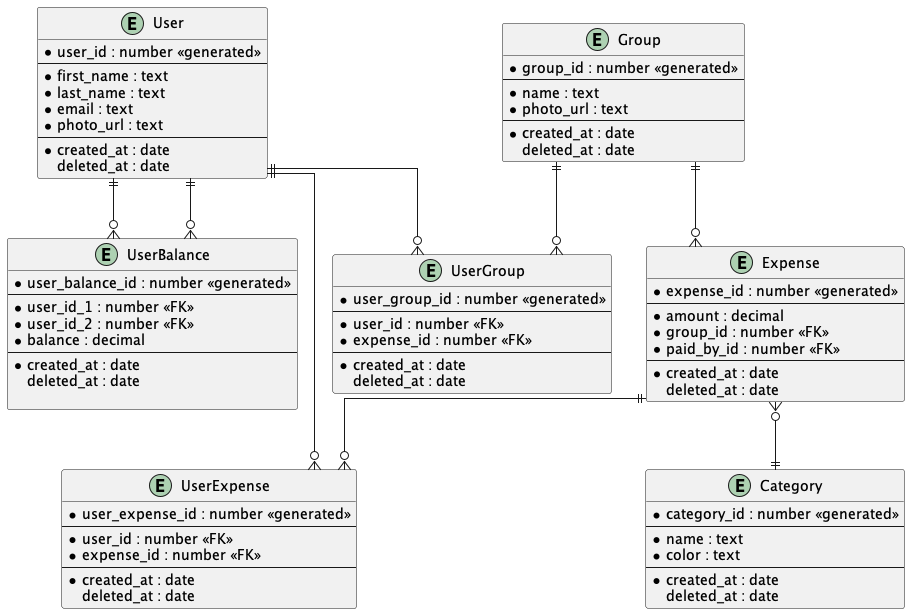

The diagram above was rendered by PlantUML. Its source (embedded in the PNG):
@startuml erd
' hide the spot
' hide circle

' avoid problems with angled crows feet
skinparam linetype ortho

entity "User" as u {
  *user_id : number <<generated>>
  --
  *first_name : text
  *last_name : text
  *email : text
  *photo_url : text
  --
  *created_at : date
  deleted_at : date
}

entity "Group" as g {
  *group_id : number <<generated>>
  --
  *name : text
  *photo_url : text
  --
  *created_at : date
  deleted_at : date
}

entity "UserGroup" as ug {
  *user_group_id : number <<generated>>
  --
  *user_id : number <<FK>>
  *expense_id : number <<FK>>
  --
  *created_at : date
  deleted_at : date
}

entity "Expense" as e {
  *expense_id : number <<generated>>
  --
  *amount : decimal
  *group_id : number <<FK>>
  ' references user
  *paid_by_id : number <<FK>> 
  --
  *created_at : date
  deleted_at : date
}

entity "UserExpense" as ue {
  *user_expense_id : number <<generated>>
  --
  *user_id : number <<FK>>
  *expense_id : number <<FK>>
  --
  *created_at : date
  deleted_at : date
}

entity "Category" as c {
  *category_id : number <<generated>>
  --
  *name : text
  *color : text
  --
  *created_at : date
  deleted_at : date
}

entity "UserBalance" as ub {
  *user_balance_id : number <<generated>>
  --
  *user_id_1 : number <<FK>>
  *user_id_2 : number <<FK>>
  *balance : decimal
  --
  *created_at : date
  deleted_at : date

}

u ||--o{ ue
e ||--o{ ue

u ||--o{ ug
g ||--o{ ug

e }o--|| c

u ||--o{ ub
u ||--o{ ub

g ||--o{ e


@enduml